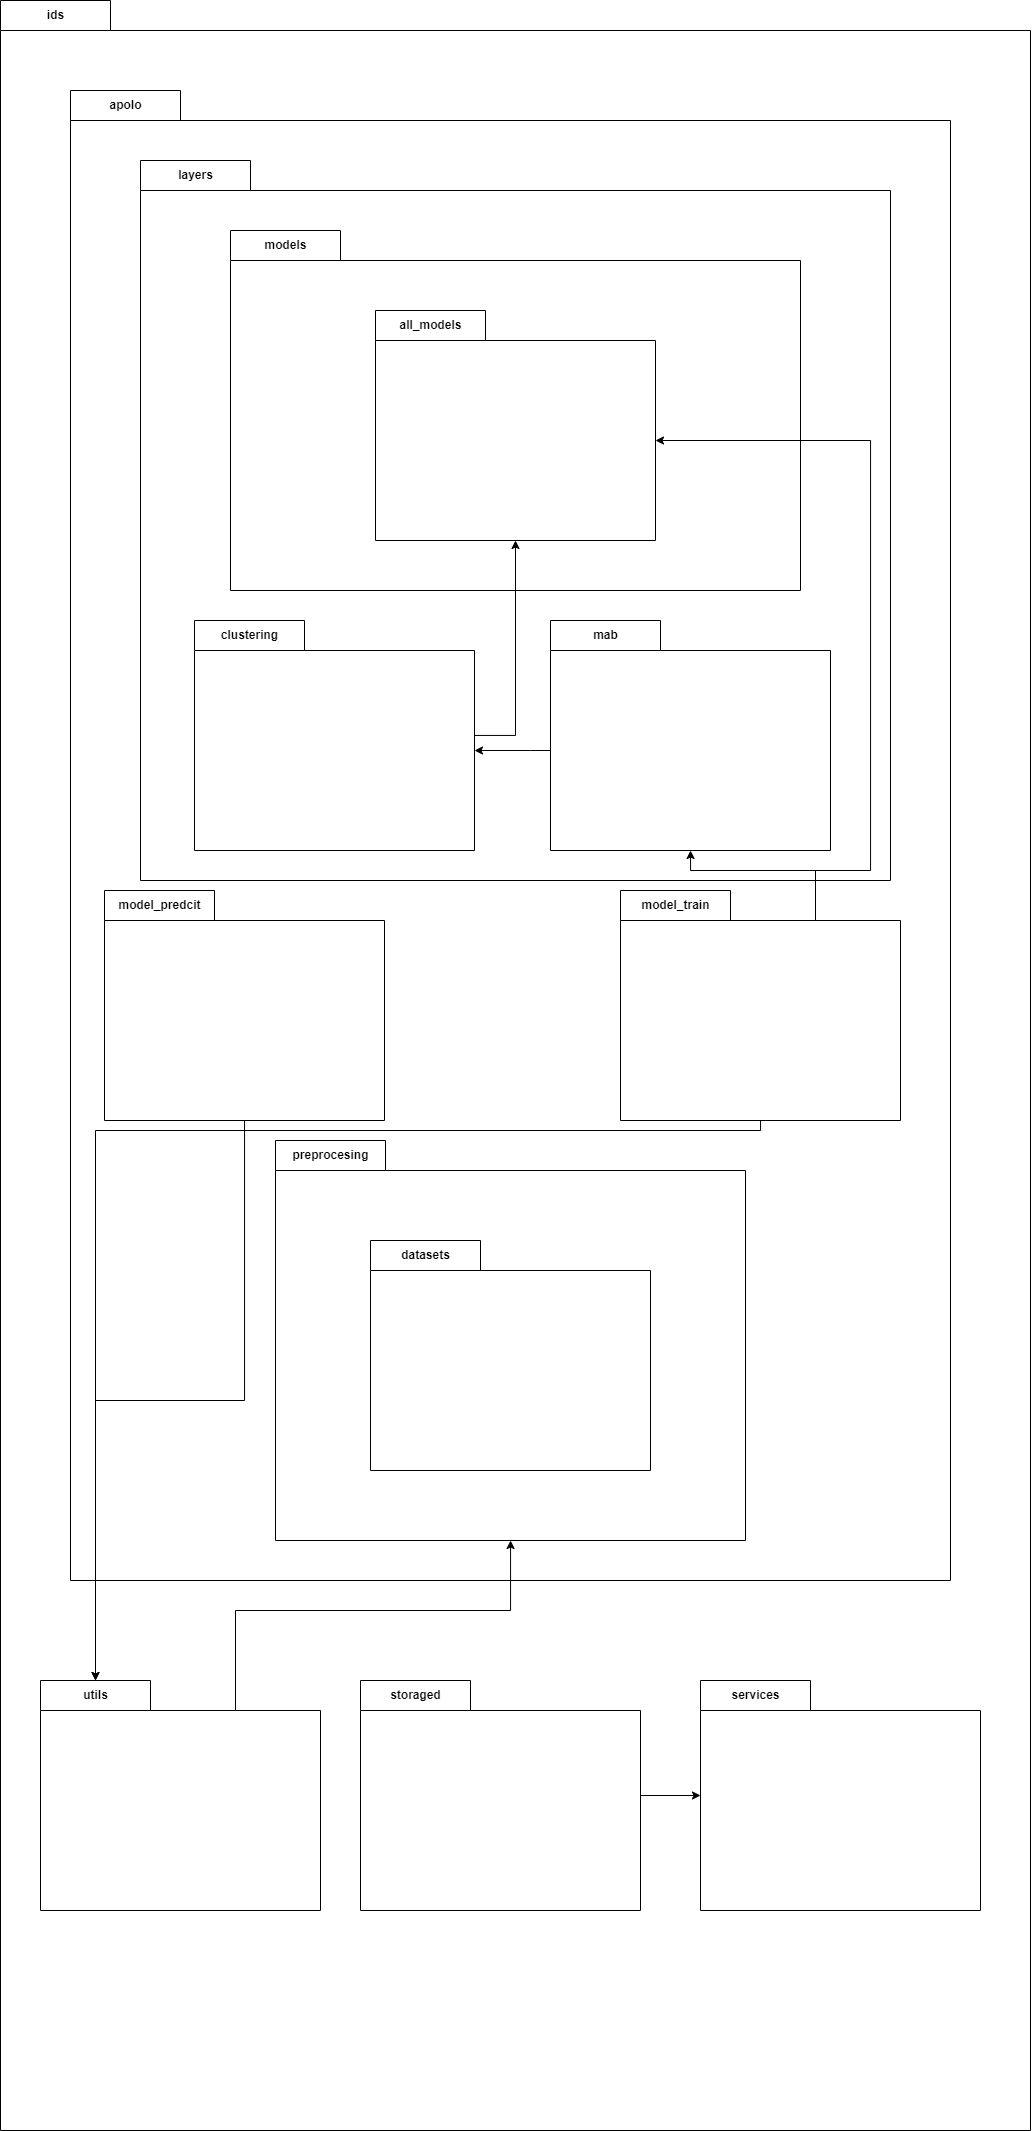

The diagram above was exported from draw.io. Its source (the exported page's mxGraphModel, read from the mxfile embedded in the PNG):
<mxGraphModel dx="1221" dy="754" grid="1" gridSize="10" guides="1" tooltips="1" connect="1" arrows="1" fold="1" page="1" pageScale="1" pageWidth="827" pageHeight="1169" math="0" shadow="0">
  <root>
    <mxCell id="0" />
    <mxCell id="1" parent="0" />
    <mxCell id="TUOYkb5Xt-5UJALdT6cw-1" value="ids" style="shape=folder;fontStyle=1;tabWidth=110;tabHeight=30;tabPosition=left;html=1;boundedLbl=1;labelInHeader=1;container=1;collapsible=0;" parent="1" vertex="1">
      <mxGeometry x="170" y="20" width="1030" height="2130" as="geometry" />
    </mxCell>
    <mxCell id="TUOYkb5Xt-5UJALdT6cw-2" value="" style="html=1;strokeColor=none;resizeWidth=1;resizeHeight=1;fillColor=none;part=1;connectable=0;allowArrows=0;deletable=0;" parent="TUOYkb5Xt-5UJALdT6cw-1" vertex="1">
      <mxGeometry width="1030" height="1491.0000000000007" relative="1" as="geometry">
        <mxPoint y="30" as="offset" />
      </mxGeometry>
    </mxCell>
    <mxCell id="4WmgK_ObFa8a8dC0nEAB-6" style="edgeStyle=orthogonalEdgeStyle;rounded=0;orthogonalLoop=1;jettySize=auto;html=1;" edge="1" parent="TUOYkb5Xt-5UJALdT6cw-1" source="TUOYkb5Xt-5UJALdT6cw-44" target="TUOYkb5Xt-5UJALdT6cw-46">
      <mxGeometry relative="1" as="geometry" />
    </mxCell>
    <mxCell id="TUOYkb5Xt-5UJALdT6cw-44" value="storaged&lt;span style=&quot;color: rgba(0, 0, 0, 0); font-family: monospace; font-size: 0px; font-weight: 400; text-align: start;&quot;&gt;%3CmxGraphModel%3E%3Croot%3E%3CmxCell%20id%3D%220%22%2F%3E%3CmxCell%20id%3D%221%22%20parent%3D%220%22%2F%3E%3CmxCell%20id%3D%222%22%20value%3D%22model_predcit%22%20style%3D%22shape%3Dfolder%3BfontStyle%3D1%3BtabWidth%3D110%3BtabHeight%3D30%3BtabPosition%3Dleft%3Bhtml%3D1%3BboundedLbl%3D1%3BlabelInHeader%3D1%3Bcontainer%3D1%3Bcollapsible%3D0%3B%22%20vertex%3D%221%22%20parent%3D%221%22%3E%3CmxGeometry%20x%3D%221680%22%20y%3D%22640%22%20width%3D%22280%22%20height%3D%22230%22%20as%3D%22geometry%22%2F%3E%3C%2FmxCell%3E%3CmxCell%20id%3D%223%22%20value%3D%22%22%20style%3D%22html%3D1%3BstrokeColor%3Dnone%3BresizeWidth%3D1%3BresizeHeight%3D1%3BfillColor%3Dnone%3Bpart%3D1%3Bconnectable%3D0%3BallowArrows%3D0%3Bdeletable%3D0%3B%22%20vertex%3D%221%22%20parent%3D%222%22%3E%3CmxGeometry%20width%3D%22280%22%20height%3D%22161%22%20relative%3D%221%22%20as%3D%22geometry%22%3E%3CmxPoint%20y%3D%2230%22%20as%3D%22offset%22%2F%3E%3C%2FmxGeometry%3E%3C%2FmxCell%3E%3C%2Froot%3E%3C%2FmxGraphModel%3&lt;/span&gt;" style="shape=folder;fontStyle=1;tabWidth=110;tabHeight=30;tabPosition=left;html=1;boundedLbl=1;labelInHeader=1;container=1;collapsible=0;" parent="TUOYkb5Xt-5UJALdT6cw-1" vertex="1">
      <mxGeometry x="360" y="1680" width="280" height="230" as="geometry" />
    </mxCell>
    <mxCell id="TUOYkb5Xt-5UJALdT6cw-45" value="" style="html=1;strokeColor=none;resizeWidth=1;resizeHeight=1;fillColor=none;part=1;connectable=0;allowArrows=0;deletable=0;" parent="TUOYkb5Xt-5UJALdT6cw-44" vertex="1">
      <mxGeometry width="280" height="161" relative="1" as="geometry">
        <mxPoint y="30" as="offset" />
      </mxGeometry>
    </mxCell>
    <mxCell id="TUOYkb5Xt-5UJALdT6cw-46" value="services" style="shape=folder;fontStyle=1;tabWidth=110;tabHeight=30;tabPosition=left;html=1;boundedLbl=1;labelInHeader=1;container=1;collapsible=0;" parent="TUOYkb5Xt-5UJALdT6cw-1" vertex="1">
      <mxGeometry x="700" y="1680" width="280" height="230" as="geometry" />
    </mxCell>
    <mxCell id="TUOYkb5Xt-5UJALdT6cw-47" value="" style="html=1;strokeColor=none;resizeWidth=1;resizeHeight=1;fillColor=none;part=1;connectable=0;allowArrows=0;deletable=0;" parent="TUOYkb5Xt-5UJALdT6cw-46" vertex="1">
      <mxGeometry width="280" height="161" relative="1" as="geometry">
        <mxPoint y="30" as="offset" />
      </mxGeometry>
    </mxCell>
    <mxCell id="TUOYkb5Xt-5UJALdT6cw-42" value="utils" style="shape=folder;fontStyle=1;tabWidth=110;tabHeight=30;tabPosition=left;html=1;boundedLbl=1;labelInHeader=1;container=1;collapsible=0;" parent="1" vertex="1">
      <mxGeometry x="210" y="1700" width="280" height="230" as="geometry" />
    </mxCell>
    <mxCell id="TUOYkb5Xt-5UJALdT6cw-43" value="" style="html=1;strokeColor=none;resizeWidth=1;resizeHeight=1;fillColor=none;part=1;connectable=0;allowArrows=0;deletable=0;" parent="TUOYkb5Xt-5UJALdT6cw-42" vertex="1">
      <mxGeometry width="280" height="161" relative="1" as="geometry">
        <mxPoint y="30" as="offset" />
      </mxGeometry>
    </mxCell>
    <mxCell id="TUOYkb5Xt-5UJALdT6cw-3" value="apolo" style="shape=folder;fontStyle=1;tabWidth=110;tabHeight=30;tabPosition=left;html=1;boundedLbl=1;labelInHeader=1;container=1;collapsible=0;" parent="1" vertex="1">
      <mxGeometry x="240" y="110" width="880" height="1490" as="geometry" />
    </mxCell>
    <mxCell id="TUOYkb5Xt-5UJALdT6cw-4" value="" style="html=1;strokeColor=none;resizeWidth=1;resizeHeight=1;fillColor=none;part=1;connectable=0;allowArrows=0;deletable=0;" parent="TUOYkb5Xt-5UJALdT6cw-3" vertex="1">
      <mxGeometry width="879.9999999999999" height="1021.0893860616563" relative="1" as="geometry">
        <mxPoint y="30" as="offset" />
      </mxGeometry>
    </mxCell>
    <mxCell id="TUOYkb5Xt-5UJALdT6cw-21" value="preprocesing" style="shape=folder;fontStyle=1;tabWidth=110;tabHeight=30;tabPosition=left;html=1;boundedLbl=1;labelInHeader=1;container=1;collapsible=0;" parent="TUOYkb5Xt-5UJALdT6cw-3" vertex="1">
      <mxGeometry x="205" y="1050" width="470" height="400" as="geometry" />
    </mxCell>
    <mxCell id="TUOYkb5Xt-5UJALdT6cw-22" value="" style="html=1;strokeColor=none;resizeWidth=1;resizeHeight=1;fillColor=none;part=1;connectable=0;allowArrows=0;deletable=0;" parent="TUOYkb5Xt-5UJALdT6cw-21" vertex="1">
      <mxGeometry width="470" height="280" relative="1" as="geometry">
        <mxPoint y="30" as="offset" />
      </mxGeometry>
    </mxCell>
    <mxCell id="TUOYkb5Xt-5UJALdT6cw-31" value="datasets" style="shape=folder;fontStyle=1;tabWidth=110;tabHeight=30;tabPosition=left;html=1;boundedLbl=1;labelInHeader=1;container=1;collapsible=0;" parent="TUOYkb5Xt-5UJALdT6cw-21" vertex="1">
      <mxGeometry x="95" y="100" width="280" height="230" as="geometry" />
    </mxCell>
    <mxCell id="TUOYkb5Xt-5UJALdT6cw-32" value="" style="html=1;strokeColor=none;resizeWidth=1;resizeHeight=1;fillColor=none;part=1;connectable=0;allowArrows=0;deletable=0;" parent="TUOYkb5Xt-5UJALdT6cw-31" vertex="1">
      <mxGeometry width="280" height="161" relative="1" as="geometry">
        <mxPoint y="30" as="offset" />
      </mxGeometry>
    </mxCell>
    <mxCell id="TUOYkb5Xt-5UJALdT6cw-17" value="layers" style="shape=folder;fontStyle=1;tabWidth=110;tabHeight=30;tabPosition=left;html=1;boundedLbl=1;labelInHeader=1;container=1;collapsible=0;" parent="TUOYkb5Xt-5UJALdT6cw-3" vertex="1">
      <mxGeometry x="70" y="70" width="750" height="720" as="geometry" />
    </mxCell>
    <mxCell id="TUOYkb5Xt-5UJALdT6cw-18" value="" style="html=1;strokeColor=none;resizeWidth=1;resizeHeight=1;fillColor=none;part=1;connectable=0;allowArrows=0;deletable=0;" parent="TUOYkb5Xt-5UJALdT6cw-17" vertex="1">
      <mxGeometry width="750" height="493.7142857142859" relative="1" as="geometry">
        <mxPoint y="30" as="offset" />
      </mxGeometry>
    </mxCell>
    <mxCell id="TUOYkb5Xt-5UJALdT6cw-29" value="models" style="shape=folder;fontStyle=1;tabWidth=110;tabHeight=30;tabPosition=left;html=1;boundedLbl=1;labelInHeader=1;container=1;collapsible=0;" parent="TUOYkb5Xt-5UJALdT6cw-17" vertex="1">
      <mxGeometry x="90" y="70" width="570" height="360" as="geometry" />
    </mxCell>
    <mxCell id="TUOYkb5Xt-5UJALdT6cw-30" value="" style="html=1;strokeColor=none;resizeWidth=1;resizeHeight=1;fillColor=none;part=1;connectable=0;allowArrows=0;deletable=0;" parent="TUOYkb5Xt-5UJALdT6cw-29" vertex="1">
      <mxGeometry width="570" height="252" relative="1" as="geometry">
        <mxPoint y="30" as="offset" />
      </mxGeometry>
    </mxCell>
    <mxCell id="TUOYkb5Xt-5UJALdT6cw-39" value="all_models" style="shape=folder;fontStyle=1;tabWidth=110;tabHeight=30;tabPosition=left;html=1;boundedLbl=1;labelInHeader=1;container=1;collapsible=0;" parent="TUOYkb5Xt-5UJALdT6cw-29" vertex="1">
      <mxGeometry x="145" y="80" width="280" height="230" as="geometry" />
    </mxCell>
    <mxCell id="TUOYkb5Xt-5UJALdT6cw-40" value="" style="html=1;strokeColor=none;resizeWidth=1;resizeHeight=1;fillColor=none;part=1;connectable=0;allowArrows=0;deletable=0;" parent="TUOYkb5Xt-5UJALdT6cw-39" vertex="1">
      <mxGeometry width="280" height="161" relative="1" as="geometry">
        <mxPoint y="30" as="offset" />
      </mxGeometry>
    </mxCell>
    <mxCell id="TUOYkb5Xt-5UJALdT6cw-55" style="edgeStyle=orthogonalEdgeStyle;rounded=0;orthogonalLoop=1;jettySize=auto;html=1;" parent="TUOYkb5Xt-5UJALdT6cw-17" source="TUOYkb5Xt-5UJALdT6cw-37" target="TUOYkb5Xt-5UJALdT6cw-39" edge="1">
      <mxGeometry relative="1" as="geometry">
        <Array as="points">
          <mxPoint x="375" y="575" />
        </Array>
      </mxGeometry>
    </mxCell>
    <mxCell id="TUOYkb5Xt-5UJALdT6cw-37" value="clustering" style="shape=folder;fontStyle=1;tabWidth=110;tabHeight=30;tabPosition=left;html=1;boundedLbl=1;labelInHeader=1;container=1;collapsible=0;" parent="TUOYkb5Xt-5UJALdT6cw-17" vertex="1">
      <mxGeometry x="54" y="460" width="280" height="230" as="geometry" />
    </mxCell>
    <mxCell id="TUOYkb5Xt-5UJALdT6cw-38" value="" style="html=1;strokeColor=none;resizeWidth=1;resizeHeight=1;fillColor=none;part=1;connectable=0;allowArrows=0;deletable=0;" parent="TUOYkb5Xt-5UJALdT6cw-37" vertex="1">
      <mxGeometry width="280" height="161" relative="1" as="geometry">
        <mxPoint y="30" as="offset" />
      </mxGeometry>
    </mxCell>
    <mxCell id="TUOYkb5Xt-5UJALdT6cw-54" style="edgeStyle=orthogonalEdgeStyle;rounded=0;orthogonalLoop=1;jettySize=auto;html=1;entryX=0;entryY=0;entryDx=280;entryDy=130;entryPerimeter=0;" parent="TUOYkb5Xt-5UJALdT6cw-17" source="TUOYkb5Xt-5UJALdT6cw-35" target="TUOYkb5Xt-5UJALdT6cw-37" edge="1">
      <mxGeometry relative="1" as="geometry">
        <Array as="points">
          <mxPoint x="390" y="590" />
          <mxPoint x="390" y="590" />
        </Array>
      </mxGeometry>
    </mxCell>
    <mxCell id="TUOYkb5Xt-5UJALdT6cw-35" value="mab" style="shape=folder;fontStyle=1;tabWidth=110;tabHeight=30;tabPosition=left;html=1;boundedLbl=1;labelInHeader=1;container=1;collapsible=0;" parent="TUOYkb5Xt-5UJALdT6cw-17" vertex="1">
      <mxGeometry x="410" y="460" width="280" height="230" as="geometry" />
    </mxCell>
    <mxCell id="TUOYkb5Xt-5UJALdT6cw-36" value="" style="html=1;strokeColor=none;resizeWidth=1;resizeHeight=1;fillColor=none;part=1;connectable=0;allowArrows=0;deletable=0;" parent="TUOYkb5Xt-5UJALdT6cw-35" vertex="1">
      <mxGeometry width="280" height="161" relative="1" as="geometry">
        <mxPoint y="30" as="offset" />
      </mxGeometry>
    </mxCell>
    <mxCell id="TUOYkb5Xt-5UJALdT6cw-23" value="model_predcit" style="shape=folder;fontStyle=1;tabWidth=110;tabHeight=30;tabPosition=left;html=1;boundedLbl=1;labelInHeader=1;container=1;collapsible=0;" parent="TUOYkb5Xt-5UJALdT6cw-3" vertex="1">
      <mxGeometry x="34" y="800" width="280" height="230" as="geometry" />
    </mxCell>
    <mxCell id="TUOYkb5Xt-5UJALdT6cw-24" value="" style="html=1;strokeColor=none;resizeWidth=1;resizeHeight=1;fillColor=none;part=1;connectable=0;allowArrows=0;deletable=0;" parent="TUOYkb5Xt-5UJALdT6cw-23" vertex="1">
      <mxGeometry width="280" height="161" relative="1" as="geometry">
        <mxPoint y="30" as="offset" />
      </mxGeometry>
    </mxCell>
    <mxCell id="4WmgK_ObFa8a8dC0nEAB-10" style="edgeStyle=orthogonalEdgeStyle;rounded=0;orthogonalLoop=1;jettySize=auto;html=1;exitX=0;exitY=0;exitDx=195;exitDy=30;exitPerimeter=0;" edge="1" parent="TUOYkb5Xt-5UJALdT6cw-3" source="TUOYkb5Xt-5UJALdT6cw-27" target="TUOYkb5Xt-5UJALdT6cw-35">
      <mxGeometry relative="1" as="geometry" />
    </mxCell>
    <mxCell id="4WmgK_ObFa8a8dC0nEAB-11" style="edgeStyle=orthogonalEdgeStyle;rounded=0;orthogonalLoop=1;jettySize=auto;html=1;entryX=0;entryY=0;entryDx=280;entryDy=130;entryPerimeter=0;exitX=0;exitY=0;exitDx=195;exitDy=30;exitPerimeter=0;" edge="1" parent="TUOYkb5Xt-5UJALdT6cw-3" source="TUOYkb5Xt-5UJALdT6cw-27" target="TUOYkb5Xt-5UJALdT6cw-39">
      <mxGeometry relative="1" as="geometry">
        <Array as="points">
          <mxPoint x="745" y="780" />
          <mxPoint x="800" y="780" />
          <mxPoint x="800" y="350" />
        </Array>
      </mxGeometry>
    </mxCell>
    <mxCell id="TUOYkb5Xt-5UJALdT6cw-27" value="model_train" style="shape=folder;fontStyle=1;tabWidth=110;tabHeight=30;tabPosition=left;html=1;boundedLbl=1;labelInHeader=1;container=1;collapsible=0;" parent="TUOYkb5Xt-5UJALdT6cw-3" vertex="1">
      <mxGeometry x="550" y="800" width="280" height="230" as="geometry" />
    </mxCell>
    <mxCell id="TUOYkb5Xt-5UJALdT6cw-28" value="" style="html=1;strokeColor=none;resizeWidth=1;resizeHeight=1;fillColor=none;part=1;connectable=0;allowArrows=0;deletable=0;" parent="TUOYkb5Xt-5UJALdT6cw-27" vertex="1">
      <mxGeometry width="280" height="161" relative="1" as="geometry">
        <mxPoint y="30" as="offset" />
      </mxGeometry>
    </mxCell>
    <mxCell id="4WmgK_ObFa8a8dC0nEAB-7" style="edgeStyle=orthogonalEdgeStyle;rounded=0;orthogonalLoop=1;jettySize=auto;html=1;exitX=0;exitY=0;exitDx=195;exitDy=30;exitPerimeter=0;" edge="1" parent="1" source="TUOYkb5Xt-5UJALdT6cw-42" target="TUOYkb5Xt-5UJALdT6cw-21">
      <mxGeometry relative="1" as="geometry">
        <Array as="points">
          <mxPoint x="405" y="1630" />
          <mxPoint x="680" y="1630" />
        </Array>
      </mxGeometry>
    </mxCell>
    <mxCell id="4WmgK_ObFa8a8dC0nEAB-8" style="edgeStyle=orthogonalEdgeStyle;rounded=0;orthogonalLoop=1;jettySize=auto;html=1;entryX=0;entryY=0;entryDx=55;entryDy=0;entryPerimeter=0;" edge="1" parent="1" source="TUOYkb5Xt-5UJALdT6cw-23" target="TUOYkb5Xt-5UJALdT6cw-42">
      <mxGeometry relative="1" as="geometry" />
    </mxCell>
    <mxCell id="4WmgK_ObFa8a8dC0nEAB-9" style="edgeStyle=orthogonalEdgeStyle;rounded=0;orthogonalLoop=1;jettySize=auto;html=1;entryX=0;entryY=0;entryDx=55;entryDy=0;entryPerimeter=0;" edge="1" parent="1" source="TUOYkb5Xt-5UJALdT6cw-27" target="TUOYkb5Xt-5UJALdT6cw-42">
      <mxGeometry relative="1" as="geometry">
        <Array as="points">
          <mxPoint x="930" y="1150" />
          <mxPoint x="265" y="1150" />
        </Array>
      </mxGeometry>
    </mxCell>
  </root>
</mxGraphModel>